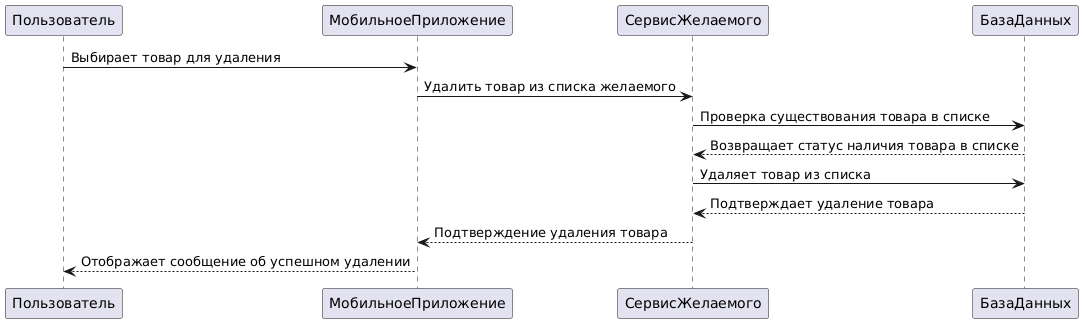

The diagram above was rendered by PlantUML. Its source (embedded in the PNG):
@startuml
Пользователь -> МобильноеПриложение: Выбирает товар для удаления
    МобильноеПриложение -> СервисЖелаемого: Удалить товар из списка желаемого
    СервисЖелаемого -> БазаДанных: Проверка существования товара в списке
    БазаДанных --> СервисЖелаемого: Возвращает статус наличия товара в списке
    СервисЖелаемого -> БазаДанных: Удаляет товар из списка
    БазаДанных --> СервисЖелаемого: Подтверждает удаление товара
    СервисЖелаемого --> МобильноеПриложение: Подтверждение удаления товара
    МобильноеПриложение --> Пользователь: Отображает сообщение об успешном удалении
@enduml